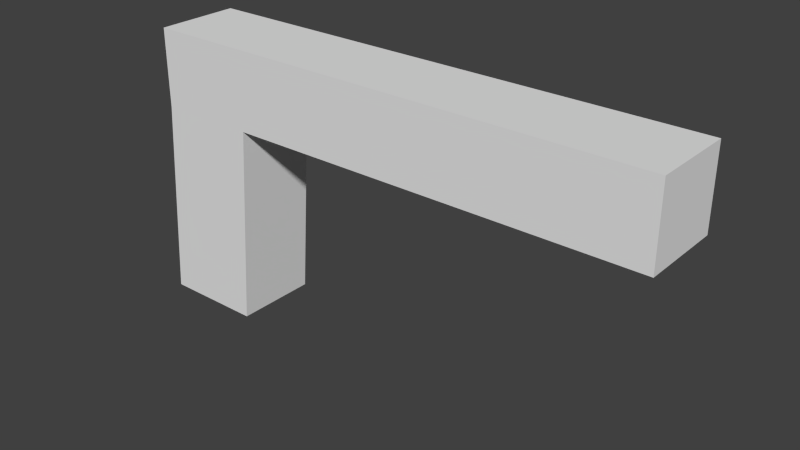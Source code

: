 # Source: placeholder_pistol.blend  (saved by Blender 2.71.0; exported with 4.5.12 LTS)
import bpy
from mathutils import Matrix  # noqa: F401  (used for matrix-valued properties, if any)

bpy.ops.wm.read_factory_settings(use_empty=True)
scene = bpy.context.scene
scene.name = 'Scene'

# ---- collections
col_collection_1 = bpy.data.collections.new('Collection 1'); scene.collection.children.link(col_collection_1)

# ---- world
world_world = bpy.data.worlds.new('World'); scene.world = world_world
world_world.color = (0.05088, 0.05088, 0.05088)
world_world.use_sun_shadow = False
world_world.sun_shadow_jitter_overblur = 0.0
world_world.cycles.sampling_method = 'MANUAL'
world_world.cycles.sample_map_resolution = 256

# ---- meshes
me_cube_001 = bpy.data.meshes.new('Cube.001')
me_cube_001.from_pydata([(-0.07455, -0.02521, 0.02758), (-0.07455, 0.02517, 0.02758), (0.2374, 0.02517, 0.02758), (0.2374, -0.02521, 0.02758), (-0.07455, -0.02521, 0.07495), (-0.07455, 0.02517, 0.07495), (0.2374, 0.02517, 0.07495), (0.2374, -0.02521, 0.07495), (0.2374, 0.02517, 0.02758), (0.2374, -0.02521, 0.02758), (0.2374, 0.02517, 0.07495), (0.2374, -0.02521, 0.07495), (-0.01407, 0.02517, 0.07495), (-0.01407, 0.02517, 0.02758), (-0.01407, -0.02521, 0.07495), (-0.01407, -0.02521, 0.02758), (-0.0827, -0.02524, -0.09455), (-0.0827, 0.02514, -0.09455), (-0.02222, 0.02514, -0.09455), (-0.02222, -0.02524, -0.09455)], [], [(4, 5, 1, 0), (12, 6, 2, 13), (5, 12, 13, 1), (14, 4, 0, 15), (15, 13, 2, 3), (14, 12, 5, 4), (10, 11, 9, 8), (7, 14, 15, 3), (13, 15, 19, 18), (7, 6, 12, 14), (16, 17, 18, 19), (15, 0, 16, 19), (1, 13, 18, 17), (0, 1, 17, 16)])
me_cube_001.use_remesh_preserve_volume = False
me_cube_001.use_remesh_preserve_attributes = False
me_cube_001.use_mirror_vertex_groups = False
me_cube_001.update()

# ---- objects
ob_cube = bpy.data.objects.new('Cube', me_cube_001)

# ---- transforms, parenting, visibility, modifiers, constraints
ob_cube.location = (0.0, 0.0, 0.0)
ob_cube.lineart.crease_threshold = 0.0

# ---- collection membership
col_collection_1.objects.link(ob_cube)

# ---- scene / render settings (as saved in the file)
scene.frame_start = 1; scene.frame_end = 250; scene.frame_set(1)
scene.render.engine = 'BLENDER_EEVEE_NEXT'
scene.render.resolution_percentage = 50
scene.render.dither_intensity = 0.0
scene.cycles.use_denoising = False
scene.cycles.samples = 10
scene.cycles.sampling_pattern = 'TABULATED_SOBOL'
scene.cycles.light_sampling_threshold = 0.0
scene.cycles.use_adaptive_sampling = False
scene.cycles.use_light_tree = False
scene.cycles.blur_glossy = 0.0
scene.cycles.volume_bounces = 1
scene.cycles.pixel_filter_type = 'GAUSSIAN'
scene.cycles.sample_clamp_indirect = 0.0
scene.view_settings.view_transform = 'Standard'
bpy.context.view_layer.update()

# ---- added for rendering (the .blend has no active camera and no usable light): camera, sun
cam_auto = bpy.data.cameras.new('AutoCamera')
cam_auto.lens = 50.0
cam_auto.sensor_width = 36.0
cam_auto.clip_end = 1000.0
ob_auto_camera = bpy.data.objects.new('AutoCamera', cam_auto)
scene.collection.objects.link(ob_auto_camera)
ob_auto_camera.location = (0.415667, -0.406025, 0.260863)
ob_auto_camera.rotation_euler = (1.09748, -7.21219e-08, 0.694738)
scene.camera = ob_auto_camera
light_auto_sun = bpy.data.lights.new('AutoSun', 'SUN')
light_auto_sun.energy = 3.0
light_auto_sun.angle = 0.0523599
ob_auto_sun = bpy.data.objects.new('AutoSun', light_auto_sun)
scene.collection.objects.link(ob_auto_sun)
ob_auto_sun.rotation_euler = (0.872665, 0.174533, 0.523599)
bpy.context.view_layer.update()

